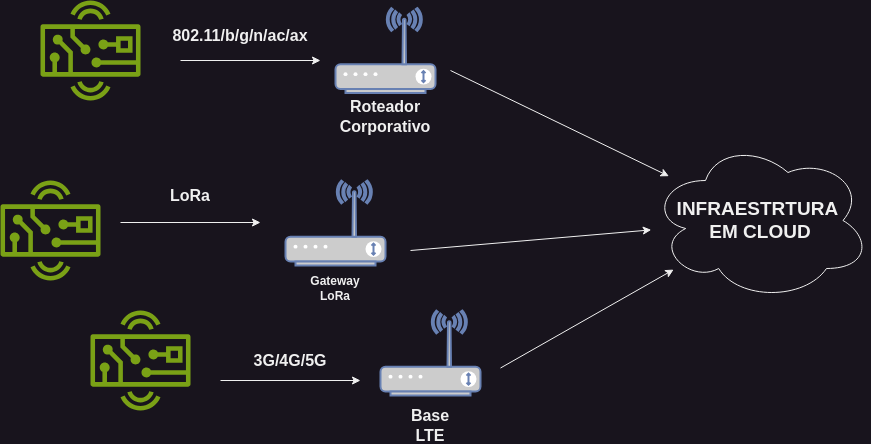

The diagram above was exported from draw.io. Its source (the exported page's mxGraphModel, read from the mxfile embedded in the PNG):
<mxGraphModel dx="1434" dy="838" grid="1" gridSize="10" guides="1" tooltips="1" connect="1" arrows="1" fold="1" page="1" pageScale="1" pageWidth="850" pageHeight="1100" math="0" shadow="0">
  <root>
    <mxCell id="0" />
    <mxCell id="1" parent="0" />
    <mxCell id="2" value="" style="sketch=0;outlineConnect=0;fontColor=#232F3E;gradientColor=none;fillColor=#7AA116;strokeColor=none;dashed=0;verticalLabelPosition=bottom;verticalAlign=top;align=center;html=1;fontSize=12;fontStyle=0;aspect=fixed;pointerEvents=1;shape=mxgraph.aws4.hardware_board;" vertex="1" parent="1">
      <mxGeometry x="40" y="370" width="100" height="100" as="geometry" />
    </mxCell>
    <mxCell id="3" value="" style="sketch=0;outlineConnect=0;fontColor=#232F3E;gradientColor=none;fillColor=#7AA116;strokeColor=none;dashed=0;verticalLabelPosition=bottom;verticalAlign=top;align=center;html=1;fontSize=12;fontStyle=0;aspect=fixed;pointerEvents=1;shape=mxgraph.aws4.hardware_board;" vertex="1" parent="1">
      <mxGeometry x="130" y="500" width="100" height="100" as="geometry" />
    </mxCell>
    <mxCell id="4" value="" style="sketch=0;outlineConnect=0;fontColor=#232F3E;gradientColor=none;fillColor=#7AA116;strokeColor=none;dashed=0;verticalLabelPosition=bottom;verticalAlign=top;align=center;html=1;fontSize=12;fontStyle=0;aspect=fixed;pointerEvents=1;shape=mxgraph.aws4.hardware_board;" vertex="1" parent="1">
      <mxGeometry x="80" y="190" width="100" height="100" as="geometry" />
    </mxCell>
    <mxCell id="5" value="" style="endArrow=classic;html=1;rounded=0;" edge="1" parent="1">
      <mxGeometry width="50" height="50" relative="1" as="geometry">
        <mxPoint x="220" y="250" as="sourcePoint" />
        <mxPoint x="360" y="250" as="targetPoint" />
      </mxGeometry>
    </mxCell>
    <mxCell id="6" value="" style="fontColor=#0066CC;verticalAlign=top;verticalLabelPosition=bottom;labelPosition=center;align=center;html=1;outlineConnect=0;fillColor=#CCCCCC;strokeColor=#6881B3;gradientColor=none;gradientDirection=north;strokeWidth=2;shape=mxgraph.networks.wireless_modem;" vertex="1" parent="1">
      <mxGeometry x="375" y="197.5" width="100" height="85" as="geometry" />
    </mxCell>
    <mxCell id="7" value="" style="fontColor=#0066CC;verticalAlign=top;verticalLabelPosition=bottom;labelPosition=center;align=center;html=1;outlineConnect=0;fillColor=#CCCCCC;strokeColor=#6881B3;gradientColor=none;gradientDirection=north;strokeWidth=2;shape=mxgraph.networks.wireless_modem;" vertex="1" parent="1">
      <mxGeometry x="325" y="370" width="100" height="85" as="geometry" />
    </mxCell>
    <mxCell id="8" value="" style="fontColor=#0066CC;verticalAlign=top;verticalLabelPosition=bottom;labelPosition=center;align=center;html=1;outlineConnect=0;fillColor=#CCCCCC;strokeColor=#6881B3;gradientColor=none;gradientDirection=north;strokeWidth=2;shape=mxgraph.networks.wireless_modem;" vertex="1" parent="1">
      <mxGeometry x="420" y="500" width="100" height="85" as="geometry" />
    </mxCell>
    <mxCell id="9" value="" style="endArrow=classic;html=1;rounded=0;" edge="1" parent="1">
      <mxGeometry width="50" height="50" relative="1" as="geometry">
        <mxPoint x="160" y="412" as="sourcePoint" />
        <mxPoint x="300" y="412" as="targetPoint" />
      </mxGeometry>
    </mxCell>
    <mxCell id="10" value="" style="endArrow=classic;html=1;rounded=0;" edge="1" parent="1">
      <mxGeometry width="50" height="50" relative="1" as="geometry">
        <mxPoint x="260" y="570" as="sourcePoint" />
        <mxPoint x="400" y="570" as="targetPoint" />
      </mxGeometry>
    </mxCell>
    <mxCell id="11" value="" style="endArrow=classic;html=1;rounded=0;" edge="1" target="14" parent="1">
      <mxGeometry width="50" height="50" relative="1" as="geometry">
        <mxPoint x="490" y="260" as="sourcePoint" />
        <mxPoint x="750" y="360" as="targetPoint" />
      </mxGeometry>
    </mxCell>
    <mxCell id="12" value="" style="endArrow=classic;html=1;rounded=0;" edge="1" target="14" parent="1">
      <mxGeometry width="50" height="50" relative="1" as="geometry">
        <mxPoint x="450" y="440" as="sourcePoint" />
        <mxPoint x="740" y="410" as="targetPoint" />
      </mxGeometry>
    </mxCell>
    <mxCell id="13" value="" style="endArrow=classic;html=1;rounded=0;" edge="1" target="14" parent="1">
      <mxGeometry width="50" height="50" relative="1" as="geometry">
        <mxPoint x="540" y="557.5" as="sourcePoint" />
        <mxPoint x="760" y="460" as="targetPoint" />
      </mxGeometry>
    </mxCell>
    <mxCell id="14" value="&lt;b&gt;INFRAESTRTURA&amp;nbsp;&lt;/b&gt;&lt;div&gt;&lt;b&gt;EM CLOUD&lt;/b&gt;&lt;/div&gt;" style="ellipse;shape=cloud;whiteSpace=wrap;html=1;fontSize=19;" vertex="1" parent="1">
      <mxGeometry x="690" y="330" width="220" height="160" as="geometry" />
    </mxCell>
    <mxCell id="15" value="802.11/b/g/n/ac/ax" style="text;html=1;align=center;verticalAlign=middle;whiteSpace=wrap;rounded=0;fontStyle=1;fontSize=16;" vertex="1" parent="1">
      <mxGeometry x="250" y="210" width="60" height="30" as="geometry" />
    </mxCell>
    <mxCell id="16" value="LoRa" style="text;html=1;align=center;verticalAlign=middle;whiteSpace=wrap;rounded=0;fontStyle=1;fontSize=16;" vertex="1" parent="1">
      <mxGeometry x="200" y="370" width="60" height="30" as="geometry" />
    </mxCell>
    <mxCell id="17" value="3G/4G/5G" style="text;html=1;align=center;verticalAlign=middle;whiteSpace=wrap;rounded=0;fontStyle=1;fontSize=16;" vertex="1" parent="1">
      <mxGeometry x="300" y="535" width="60" height="30" as="geometry" />
    </mxCell>
    <mxCell id="18" value="Gateway LoRa" style="text;html=1;align=center;verticalAlign=middle;whiteSpace=wrap;rounded=0;fontStyle=1" vertex="1" parent="1">
      <mxGeometry x="345" y="463" width="60" height="30" as="geometry" />
    </mxCell>
    <mxCell id="19" value="Base LTE" style="text;html=1;align=center;verticalAlign=middle;whiteSpace=wrap;rounded=0;fontStyle=1;fontSize=16;" vertex="1" parent="1">
      <mxGeometry x="440" y="600" width="60" height="30" as="geometry" />
    </mxCell>
    <mxCell id="20" value="Roteador Corporativo" style="text;html=1;align=center;verticalAlign=middle;whiteSpace=wrap;rounded=0;fontStyle=1;fontSize=16;" vertex="1" parent="1">
      <mxGeometry x="395" y="291" width="60" height="30" as="geometry" />
    </mxCell>
  </root>
</mxGraphModel>